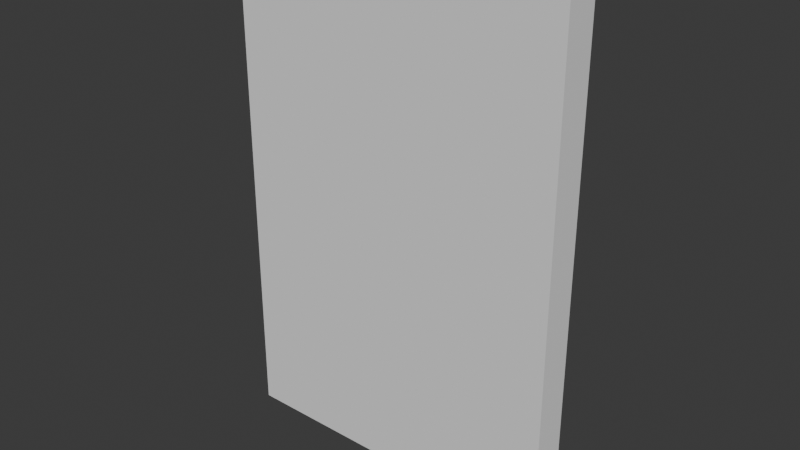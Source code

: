 # Source: 3x2_Wall.blend  (saved by Blender 4.1.23; exported with 4.5.12 LTS)
import bpy
from mathutils import Matrix  # noqa: F401  (used for matrix-valued properties, if any)

bpy.ops.wm.read_factory_settings(use_empty=True)
scene = bpy.context.scene
scene.name = 'Scene'

# ---- collections
col_collection = bpy.data.collections.new('Collection'); scene.collection.children.link(col_collection)

# ---- world
world_world = bpy.data.worlds.new('World'); scene.world = world_world
world_world.use_nodes = True; world_world.node_tree.nodes.clear()
_N = world_world.node_tree.nodes; _L = world_world.node_tree.links
n0 = _N.new('ShaderNodeOutputWorld'); n0.name = 'World Output'; n0.location = (300, 300)
n1 = _N.new('ShaderNodeBackground'); n1.name = 'Background'; n1.location = (10, 300)
n1.inputs[0].default_value = (0.05088, 0.05088, 0.05088, 1.0)
_L.new(n1.outputs[0], n0.inputs[0])
n0.is_active_output = True
world_world.color = (0.05088, 0.05088, 0.05088)
world_world.use_sun_shadow = False
world_world.sun_shadow_jitter_overblur = 0.0

# ---- meshes
me_cube_002 = bpy.data.meshes.new('Cube.002')
me_cube_002.from_pydata([(-1.0, -0.1, -1.0), (-1.0, -0.1, 2.0), (-1.0, 0.1, -1.0), (-1.0, 0.1, 2.0), (1.0, -0.1, -1.0), (1.0, -0.1, 2.0), (1.0, 0.1, -1.0), (1.0, 0.1, 2.0)], [], [(1, 5, 7, 3), (6, 7, 5, 4), (0, 1, 3, 2), (2, 6, 4, 0), (2, 3, 7, 6), (5, 1, 0, 4)])
_uv = me_cube_002.uv_layers.new(name='UVMap')
_uv.uv.foreach_set('vector', [0.0, 0.0, 0.0, 0.0, 0.0, 0.0, 0.0, 0.0, 0.0, 0.0, 0.0, 0.0, 0.0, 0.0, 0.0, 0.0, 0.0, 0.0, 0.0, 0.0, 0.0, 0.0, 0.0, 0.0, 0.0, 0.0, 0.0, 0.0, 0.0, 0.0, 0.0, 0.0, 0.0, 0.0, 0.0, 0.0, 0.0, 0.0, 0.0, 0.0, 0.0, 0.0, 0.0, 0.0, 0.0, 0.0, 0.0, 0.0])
me_cube_002.update()

# ---- objects
ob_cube = bpy.data.objects.new('Cube', me_cube_002)

# ---- transforms, parenting, visibility, modifiers, constraints
ob_cube.location = (0.0, 0.0, 1.0)

# ---- collection membership
col_collection.objects.link(ob_cube)

# ---- scene / render settings (as saved in the file)
scene.frame_start = 1; scene.frame_end = 250; scene.frame_set(1)
scene.render.engine = 'BLENDER_EEVEE_NEXT'
scene.cycles.sampling_pattern = 'TABULATED_SOBOL'
scene.eevee.ray_tracing_options.trace_max_roughness = 0.0
bpy.context.view_layer.update()

# ---- added for rendering (the .blend has no active camera and no usable light): camera, sun
cam_auto = bpy.data.cameras.new('AutoCamera')
cam_auto.lens = 50.0
cam_auto.sensor_width = 36.0
cam_auto.clip_end = 1000.0
ob_auto_camera = bpy.data.objects.new('AutoCamera', cam_auto)
scene.collection.objects.link(ob_auto_camera)
ob_auto_camera.location = (3.34107, -4.00929, 4.17286)
ob_auto_camera.rotation_euler = (1.09748, -7.21219e-08, 0.694738)
scene.camera = ob_auto_camera
light_auto_sun = bpy.data.lights.new('AutoSun', 'SUN')
light_auto_sun.energy = 3.0
light_auto_sun.angle = 0.0523599
ob_auto_sun = bpy.data.objects.new('AutoSun', light_auto_sun)
scene.collection.objects.link(ob_auto_sun)
ob_auto_sun.rotation_euler = (0.872665, 0.174533, 0.523599)
bpy.context.view_layer.update()
